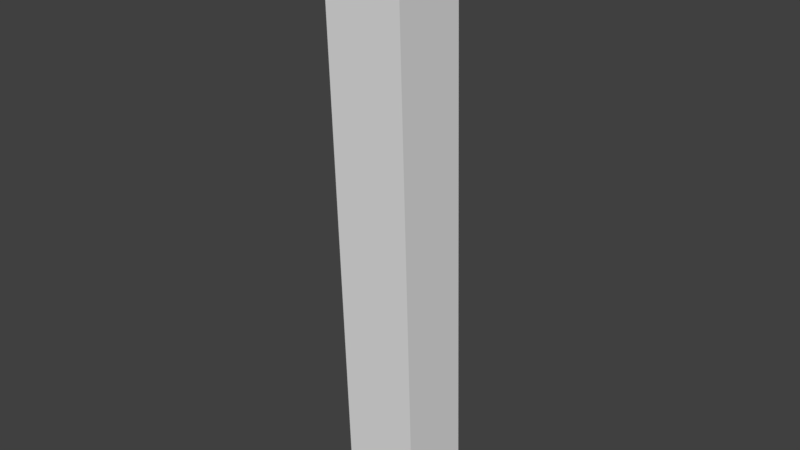 # Source: Parda_Column_Plain.blend  (saved by Blender 2.78.0; exported with 4.5.12 LTS)
import bpy
from mathutils import Matrix  # noqa: F401  (used for matrix-valued properties, if any)

bpy.ops.wm.read_factory_settings(use_empty=True)
scene = bpy.context.scene
scene.name = 'Scene'

# ---- collections
col_collection_1 = bpy.data.collections.new('Collection 1'); scene.collection.children.link(col_collection_1)

# ---- materials (node trees are filled in below, after node groups)
mat_material_001 = bpy.data.materials.new('Material.001')
mat_material_001.alpha_threshold = 0.0
mat_material_001.roughness = 0.5
mat_column_emiss_corner = bpy.data.materials.new('Column_emiss_Corner')
mat_column_emiss_corner.alpha_threshold = 0.0
mat_column_emiss_corner.roughness = 0.5

# ---- material node trees
mat_column_emiss_corner.use_nodes = True; mat_column_emiss_corner.node_tree.nodes.clear()
_N = mat_column_emiss_corner.node_tree.nodes; _L = mat_column_emiss_corner.node_tree.links
n0 = _N.new('ShaderNodeOutputMaterial'); n0.name = 'Material Output'; n0.location = (300, 300)
n1 = _N.new('ShaderNodeBsdfDiffuse'); n1.name = 'Diffuse BSDF'; n1.location = (10, 300)
_L.new(n1.outputs[0], n0.inputs[0])
n0.is_active_output = True

# ---- world
world_world = bpy.data.worlds.new('World'); scene.world = world_world
world_world.color = (0.05088, 0.05088, 0.05088)
world_world.use_sun_shadow = False
world_world.sun_shadow_jitter_overblur = 0.0
world_world.cycles.sampling_method = 'MANUAL'

# ---- meshes
me_cube_008 = bpy.data.meshes.new('Cube.008')
me_cube_008.from_pydata([(1.0, -1.018, 0.0), (1.0, -1.606, 2.0), (-1.0, -1.018, 0.0), (-1.0, -1.606, 2.0), (0.909, 0.9818, 0.0), (1.0, 0.8908, 0.0), (1.0, 0.303, 2.0), (0.909, 0.394, 2.0), (-1.0, 0.8908, 0.0), (-0.909, 0.9818, 0.0), (-0.909, 0.394, 2.0), (-1.0, 0.303, 2.0)], [], [(9, 10, 7, 4), (0, 1, 3, 2), (3, 1, 6, 7, 10, 11), (5, 6, 1, 0), (2, 3, 11, 8), (4, 7, 6, 5), (10, 9, 8, 11), (0, 2, 8, 9, 4, 5)])
me_cube_008.polygons.foreach_set('material_index', [0, 0, 0, 0, 0, 1, 1, 0])
_uv = me_cube_008.uv_layers.new(name='UVMap')
_uv.uv.foreach_set('vector', [0.01517, 0.6667, 0.01517, 0.3333, 0.3182, 0.3333, 0.3182, 0.6667, 0.3333, 0.3333, 7.947e-08, 0.3333, 0.0, 0.0, 0.3333, 0.0, 0.3333, 0.6667, 0.3333, 1.0, 0.01517, 1.0, 5.689e-08, 0.9848, 2.713e-09, 0.6818, 0.01517, 0.6667, 0.6667, 0.3182, 0.3333, 0.3182, 0.3333, 2.98e-08, 0.6667, 0.0, 1.0, 0.0, 1.0, 0.3333, 0.6818, 0.3333, 0.6818, 1.707e-08, 0.3182, 0.6667, 0.3182, 0.3333, 0.3333, 0.3333, 0.3333, 0.6667, 0.01517, 0.3333, 0.01517, 0.6667, 0.0, 0.6667, 0.0, 0.3333, 1.0, 0.3333, 1.0, 0.6667, 0.6818, 0.6667, 0.6667, 0.6515, 0.6667, 0.3485, 0.6818, 0.3333])
me_cube_008.materials.append(mat_material_001)
me_cube_008.materials.append(mat_column_emiss_corner)
me_cube_008.use_remesh_preserve_volume = False
me_cube_008.use_remesh_preserve_attributes = False
me_cube_008.use_mirror_vertex_groups = False
me_cube_008.update()

# ---- objects
ob_cube_006 = bpy.data.objects.new('Cube.006', me_cube_008)

# ---- transforms, parenting, visibility, modifiers, constraints
ob_cube_006.location = (0.0, 0.0, 0.0)
ob_cube_006.scale = (0.3014, 0.3019, 2.324)
ob_cube_006.lineart.crease_threshold = 0.0

# ---- collection membership
col_collection_1.objects.link(ob_cube_006)

# ---- scene / render settings (as saved in the file)
scene.frame_start = 1; scene.frame_end = 250; scene.frame_set(227)
scene.render.engine = 'CYCLES'
scene.render.resolution_percentage = 50
scene.render.dither_intensity = 0.0
scene.cycles.use_denoising = False
scene.cycles.samples = 128
scene.cycles.sampling_pattern = 'TABULATED_SOBOL'
scene.cycles.light_sampling_threshold = 0.0
scene.cycles.use_adaptive_sampling = False
scene.cycles.use_light_tree = False
scene.cycles.blur_glossy = 0.0
scene.cycles.sample_clamp_indirect = 0.0
scene.view_settings.view_transform = 'Standard'
bpy.context.view_layer.update()

# ---- added for rendering (the .blend has no active camera and no usable light): camera, sun
cam_auto = bpy.data.cameras.new('AutoCamera')
cam_auto.lens = 50.0
cam_auto.sensor_width = 36.0
cam_auto.clip_end = 1000.0
ob_auto_camera = bpy.data.objects.new('AutoCamera', cam_auto)
scene.collection.objects.link(ob_auto_camera)
ob_auto_camera.location = (4.39616, -5.3696, 5.84087)
ob_auto_camera.rotation_euler = (1.09748, -7.21219e-08, 0.694738)
scene.camera = ob_auto_camera
light_auto_sun = bpy.data.lights.new('AutoSun', 'SUN')
light_auto_sun.energy = 3.0
light_auto_sun.angle = 0.0523599
ob_auto_sun = bpy.data.objects.new('AutoSun', light_auto_sun)
scene.collection.objects.link(ob_auto_sun)
ob_auto_sun.rotation_euler = (0.872665, 0.174533, 0.523599)
bpy.context.view_layer.update()
